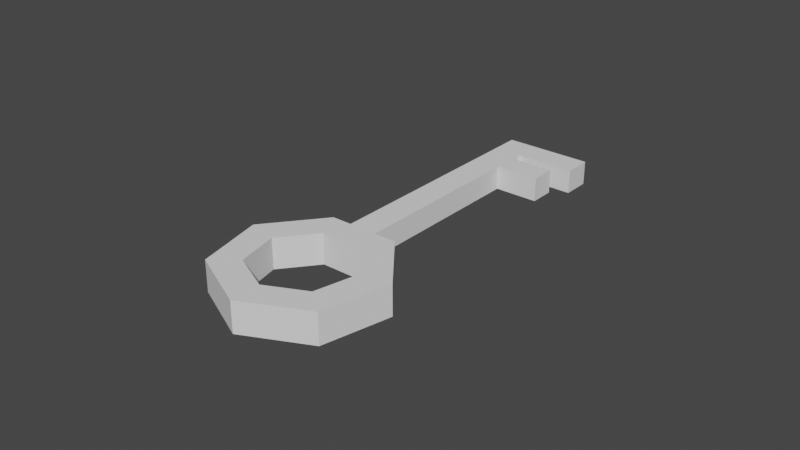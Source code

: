 # Source: key.blend  (saved by Blender 3.2.14; exported with 4.5.12 LTS)
import bpy
from mathutils import Matrix  # noqa: F401  (used for matrix-valued properties, if any)

bpy.ops.wm.read_factory_settings(use_empty=True)
scene = bpy.context.scene
scene.name = 'Scene'

# ---- collections
col_collection = bpy.data.collections.new('Collection'); scene.collection.children.link(col_collection)

# ---- world
world_world = bpy.data.worlds.new('World'); scene.world = world_world
world_world.use_nodes = True; world_world.node_tree.nodes.clear()
_N = world_world.node_tree.nodes; _L = world_world.node_tree.links
n0 = _N.new('ShaderNodeOutputWorld'); n0.name = 'World Output'; n0.location = (300, 300)
n1 = _N.new('ShaderNodeBackground'); n1.name = 'Background'; n1.location = (10, 300)
n1.inputs[0].default_value = (0.05088, 0.05088, 0.05088, 1.0)
_L.new(n1.outputs[0], n0.inputs[0])
n0.is_active_output = True
world_world.color = (0.05088, 0.05088, 0.05088)
world_world.use_sun_shadow = False
world_world.sun_shadow_jitter_overblur = 0.0

# ---- meshes
me_plane = bpy.data.meshes.new('Plane')
me_plane.from_pydata([(-0.005, -0.02642, 0.0), (0.005, -0.02642, 0.0), (-0.005, -0.01642, 0.0), (0.005, -0.01642, 0.0), (-0.005, -0.01647, 0.02066), (0.005, -0.01647, 0.02066), (-0.005, -0.01024, 0.01284), (0.005, -0.01024, 0.01284), (-0.005, 0.00588, 0.02576), (0.005, 0.00588, 0.02576), (-0.005, 0.003654, 0.01601), (0.005, 0.003654, 0.01601), (-0.003852, 0.02381, 0.002748), (0.003852, 0.02381, 0.002748), (-0.005, 0.0148, 0.007125), (0.005, 0.0148, 0.007125), (-0.003852, 0.02381, -0.006424), (0.003852, 0.02381, -0.006424), (-0.005, 0.0148, -0.007125), (0.005, 0.0148, -0.007125), (-0.005, 0.00588, -0.02576), (0.005, 0.00588, -0.02576), (-0.005, 0.003654, -0.01601), (0.005, 0.003654, -0.01601), (-0.005, -0.01647, -0.02066), (0.005, -0.01647, -0.02066), (-0.005, -0.01024, -0.01284), (0.005, -0.01024, -0.01284), (-0.005, 0.02381, 0.01146), (0.005, 0.02381, 0.01146), (-0.005, 0.02381, -0.01146), (0.005, 0.02381, -0.01146), (-0.003852, 0.106, 0.002748), (0.003852, 0.106, 0.002748), (-0.003852, 0.106, -0.006424), (0.003852, 0.106, -0.006424), (-0.003852, 0.09701, 0.002748), (-0.003852, 0.09701, -0.006424), (0.003852, 0.09701, -0.006424), (0.003852, 0.09701, 0.002748), (-0.003852, 0.09333, -0.006424), (0.003852, 0.09333, -0.006424), (0.003852, 0.09333, 0.002748), (-0.003852, 0.09333, 0.002748), (-0.003852, 0.08516, -0.006424), (0.003852, 0.08516, -0.006424), (0.003852, 0.08516, 0.002748), (-0.003852, 0.08516, 0.002748), (-0.003852, 0.08516, 0.017), (-0.003852, 0.09333, 0.017), (0.003852, 0.09333, 0.017), (0.003852, 0.08516, 0.017), (-0.003852, 0.106, 0.02195), (0.003852, 0.106, 0.02195), (-0.003852, 0.09701, 0.02195), (0.003852, 0.09701, 0.02195)], [], [(1, 3, 7, 5), (2, 0, 4, 6), (3, 2, 6, 7), (0, 1, 5, 4), (6, 4, 8, 10), (7, 6, 10, 11), (4, 5, 9, 8), (5, 7, 11, 9), (11, 10, 14, 15), (8, 9, 29, 28), (9, 11, 15, 29), (10, 8, 28, 14), (29, 15, 19, 31), (14, 28, 30, 18), (15, 14, 18, 19), (37, 36, 32, 34), (19, 18, 22, 23), (30, 31, 21, 20), (31, 19, 23, 21), (18, 30, 20, 22), (20, 21, 25, 24), (21, 23, 27, 25), (22, 20, 24, 26), (23, 22, 26, 27), (25, 27, 3, 1), (26, 24, 0, 2), (27, 26, 2, 3), (24, 25, 1, 0), (13, 12, 28, 29), (16, 17, 31, 30), (17, 13, 29, 31), (12, 16, 30, 28), (32, 33, 35, 34), (38, 37, 34, 35), (39, 38, 35, 33), (32, 36, 54, 52), (43, 42, 39, 36), (42, 41, 38, 39), (41, 40, 37, 38), (40, 43, 36, 37), (44, 47, 43, 40), (45, 44, 40, 41), (46, 45, 41, 42), (43, 47, 48, 49), (12, 13, 46, 47), (13, 17, 45, 46), (17, 16, 44, 45), (16, 12, 47, 44), (48, 51, 50, 49), (47, 46, 51, 48), (46, 42, 50, 51), (42, 43, 49, 50), (54, 55, 53, 52), (33, 32, 52, 53), (39, 33, 53, 55), (36, 39, 55, 54)])
_uv = me_plane.uv_layers.new(name='UVMap')
_uv.uv.foreach_set('vector', [0.0, 0.0, 0.0, 0.0, 0.0, 0.0, 0.0, 0.0, 0.0, 0.0, 0.0, 0.0, 0.0, 0.0, 0.0, 0.0, 0.0, 0.0, 0.0, 0.0, 0.0, 0.0, 0.0, 0.0, 0.0, 0.0, 0.0, 0.0, 0.0, 0.0, 0.0, 0.0, 0.0, 0.0, 0.0, 0.0, 0.0, 0.0, 0.0, 0.0, 0.0, 0.0, 0.0, 0.0, 0.0, 0.0, 0.0, 0.0, 0.0, 0.0, 0.0, 0.0, 0.0, 0.0, 0.0, 0.0, 0.0, 0.0, 0.0, 0.0, 0.0, 0.0, 0.0, 0.0, 0.0, 0.0, 0.0, 0.0, 0.0, 0.0, 0.0, 0.0, 0.0, 0.0, 0.0, 0.0, 0.0, 0.0, 0.0, 0.0, 0.0, 0.0, 0.0, 0.0, 0.0, 0.0, 0.0, 0.0, 0.0, 0.0, 0.0, 0.0, 0.0, 0.0, 0.0, 0.0, 0.0, 0.0, 0.0, 0.0, 0.0, 0.0, 0.0, 0.0, 0.0, 0.0, 0.0, 0.0, 0.0, 0.0, 0.0, 0.0, 0.0, 0.0, 0.0, 0.0, 0.0, 0.0, 0.0, 0.0, 0.0, 0.0, 0.0, 0.0, 0.0, 0.0, 0.0, 0.0, 0.0, 0.0, 0.0, 0.0, 0.0, 0.0, 0.0, 0.0, 0.0, 0.0, 0.0, 0.0, 0.0, 0.0, 0.0, 0.0, 0.0, 0.0, 0.0, 0.0, 0.0, 0.0, 0.0, 0.0, 0.0, 0.0, 0.0, 0.0, 0.0, 0.0, 0.0, 0.0, 0.0, 0.0, 0.0, 0.0, 0.0, 0.0, 0.0, 0.0, 0.0, 0.0, 0.0, 0.0, 0.0, 0.0, 0.0, 0.0, 0.0, 0.0, 0.0, 0.0, 0.0, 0.0, 0.0, 0.0, 0.0, 0.0, 0.0, 0.0, 0.0, 0.0, 0.0, 0.0, 0.0, 0.0, 0.0, 0.0, 0.0, 0.0, 0.0, 0.0, 0.0, 0.0, 0.0, 0.0, 0.0, 0.0, 0.0, 0.0, 0.0, 0.0, 0.0, 0.0, 0.0, 0.0, 0.0, 0.0, 0.0, 0.0, 0.0, 0.0, 0.0, 0.0, 0.0, 0.0, 0.0, 0.0, 0.0, 0.0, 0.0, 0.0, 0.0, 0.0, 0.0, 0.0, 0.0, 0.0, 0.0, 0.0, 0.0, 0.0, 0.0, 0.0, 0.0, 0.0, 0.0, 0.0, 0.0, 0.0, 0.0, 0.0, 0.0, 0.0, 0.0, 0.0, 0.0, 0.0, 0.0, 0.0, 0.0, 0.0, 0.0, 0.0, 0.0, 0.0, 0.0, 0.0, 0.0, 0.0, 0.0, 0.0, 0.0, 0.0, 0.0, 0.0, 0.0, 0.0, 0.0, 0.0, 0.0, 0.0, 0.0, 0.0, 0.0, 0.0, 0.0, 0.0, 0.0, 0.0, 0.0, 0.0, 0.0, 0.0, 0.0, 0.0, 0.0, 0.0, 0.0, 0.0, 0.0, 0.0, 0.0, 0.0, 0.0, 0.0, 0.0, 0.0, 0.0, 0.0, 0.0, 0.0, 0.0, 0.0, 0.0, 0.0, 0.0, 0.0, 0.0, 0.0, 0.0, 0.0, 0.0, 0.0, 0.0, 0.0, 0.0, 0.0, 0.0, 0.0, 0.0, 0.0, 0.0, 0.0, 0.0, 0.0, 0.0, 0.0, 0.0, 0.0, 0.0, 0.0, 0.0, 0.0, 0.0, 0.0, 0.0, 0.0, 0.0, 0.0, 0.0, 0.0, 0.0, 0.0, 0.0, 0.0, 0.0, 0.0, 0.0, 0.0, 0.0, 0.0, 0.0, 0.0, 0.0, 0.0, 0.0, 0.0, 0.0, 0.0, 0.0, 0.0, 0.0, 0.0, 0.0, 0.0, 0.0, 0.0, 0.0, 0.0, 0.0, 0.0, 0.0, 0.0, 0.0, 0.0, 0.0, 0.0, 0.0, 0.0, 0.0, 0.0, 0.0, 0.0, 0.0, 0.0, 0.0, 0.0, 0.0, 0.0, 0.0, 0.0, 0.0, 0.0, 0.0, 0.0, 0.0, 0.0, 0.0, 0.0, 0.0, 0.0, 0.0, 0.0, 0.0, 0.0, 0.0, 0.0, 0.0, 0.0, 0.0, 0.0, 0.0, 0.0, 0.0, 0.0, 0.0, 0.0, 0.0, 0.0, 0.0, 0.0, 0.0, 0.0, 0.0, 0.0, 0.0, 0.0, 0.0, 0.0, 0.0, 0.0, 0.0, 0.0, 0.0, 0.0, 0.0, 0.0, 0.0, 0.0])
me_plane.update()

# ---- objects
ob_plane = bpy.data.objects.new('Plane', me_plane)

# ---- transforms, parenting, visibility, modifiers, constraints
ob_plane.location = (0.0, 0.0, 0.0)
ob_plane.rotation_euler = (-0.0, 1.571, 0.0)

# ---- collection membership
col_collection.objects.link(ob_plane)

# ---- scene / render settings (as saved in the file)
scene.frame_start = 1; scene.frame_end = 250; scene.frame_set(1)
scene.render.engine = 'BLENDER_EEVEE_NEXT'
scene.cycles.sampling_pattern = 'TABULATED_SOBOL'
scene.cycles.use_light_tree = False
scene.view_settings.view_transform = 'Filmic'
bpy.context.view_layer.update()

# ---- added for rendering (the .blend has no active camera and no usable light): camera, sun
cam_auto = bpy.data.cameras.new('AutoCamera')
cam_auto.lens = 50.0
cam_auto.sensor_width = 36.0
cam_auto.clip_end = 1000.0
ob_auto_camera = bpy.data.objects.new('AutoCamera', cam_auto)
scene.collection.objects.link(ob_auto_camera)
ob_auto_camera.location = (0.185045, -0.182275, 0.148036)
ob_auto_camera.rotation_euler = (1.09748, -7.21219e-08, 0.694738)
scene.camera = ob_auto_camera
light_auto_sun = bpy.data.lights.new('AutoSun', 'SUN')
light_auto_sun.energy = 3.0
light_auto_sun.angle = 0.0523599
ob_auto_sun = bpy.data.objects.new('AutoSun', light_auto_sun)
scene.collection.objects.link(ob_auto_sun)
ob_auto_sun.rotation_euler = (0.872665, 0.174533, 0.523599)
bpy.context.view_layer.update()

